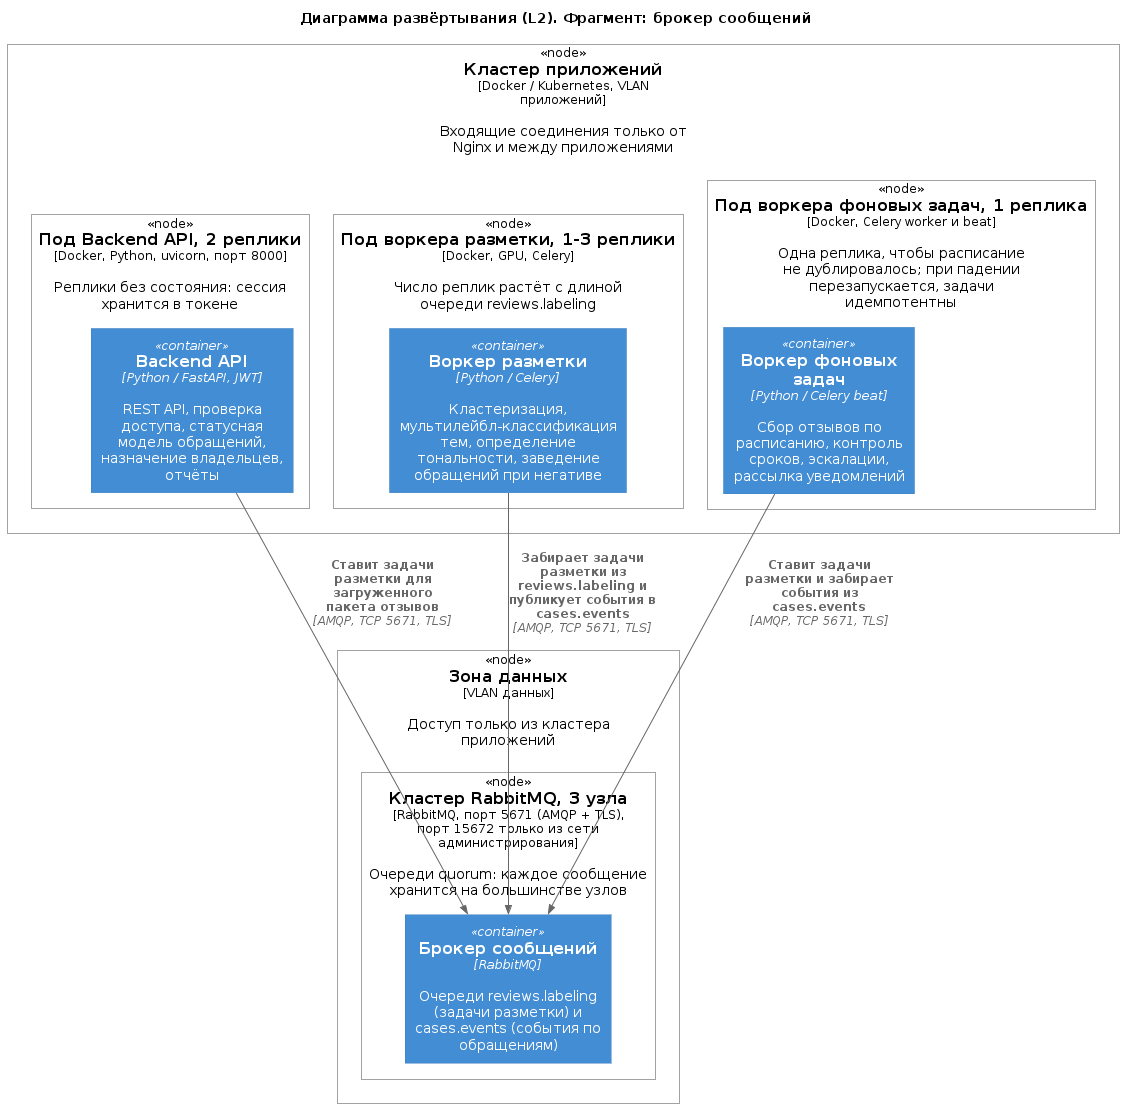

The diagram above was rendered by PlantUML. Its source (embedded in the PNG):
@startuml "dq_deployment.puml"
!include https://raw.githubusercontent.com/plantuml-stdlib/C4-PlantUML/master/C4_Deployment.puml
!include ../../main.puml

' Индивидуальная версия: DQ, брокер сообщений. Глоссарий ID и правила: см. context_l1.puml тимлида
' ID узлов dn_* и контейнера database_replica относятся только к диаграмме развёртывания (ЛР № 4).
' Узлы, порты и протоколы взяты из общей диаграммы deployment_l2.puml без изменений.

title Диаграмма развёртывания (L2). Фрагмент: брокер сообщений

Deployment_Node($ID_DN_APP_ZONE, "Кластер приложений", "Docker / Kubernetes, VLAN приложений", "Входящие соединения только от Nginx и между приложениями") {
    Deployment_Node($ID_DN_API, "Под Backend API, 2 реплики", "Docker, Python, uvicorn, порт 8000", "Реплики без состояния: сессия хранится в токене") {
        Container($ID_API_BACKEND, "Backend API", "Python / FastAPI, JWT", "REST API, проверка доступа, статусная модель обращений, назначение владельцев, отчёты")
    }
    Deployment_Node($ID_DN_LABELING, "Под воркера разметки, 1-3 реплики", "Docker, GPU, Celery", "Число реплик растёт с длиной очереди reviews.labeling") {
        Container($ID_LABELING_WORKER, "Воркер разметки", "Python / Celery", "Кластеризация, мультилейбл-классификация тем, определение тональности, заведение обращений при негативе")
    }
    Deployment_Node($ID_DN_BG, "Под воркера фоновых задач, 1 реплика", "Docker, Celery worker и beat", "Одна реплика, чтобы расписание не дублировалось; при падении перезапускается, задачи идемпотентны") {
        Container($ID_BACKGROUND_WORKER, "Воркер фоновых задач", "Python / Celery beat", "Сбор отзывов по расписанию, контроль сроков, эскалации, рассылка уведомлений")
    }
}
Deployment_Node($ID_DN_DATA_ZONE, "Зона данных", "VLAN данных", "Доступ только из кластера приложений") {
    Deployment_Node($ID_DN_MQ, "Кластер RabbitMQ, 3 узла", "RabbitMQ, порт 5671 (AMQP + TLS), порт 15672 только из сети администрирования", "Очереди quorum: каждое сообщение хранится на большинстве узлов") {
        Container($ID_MESSAGE_BROKER, "Брокер сообщений", "RabbitMQ", "Очереди reviews.labeling (задачи разметки) и cases.events (события по обращениям)")
    }
}


Rel($ID_API_BACKEND, $ID_MESSAGE_BROKER, "Ставит задачи разметки для загруженного пакета отзывов", "AMQP, TCP 5671, TLS")
Rel($ID_LABELING_WORKER, $ID_MESSAGE_BROKER, "Забирает задачи разметки из reviews.labeling и публикует события в cases.events", "AMQP, TCP 5671, TLS")
Rel($ID_BACKGROUND_WORKER, $ID_MESSAGE_BROKER, "Ставит задачи разметки и забирает события из cases.events", "AMQP, TCP 5671, TLS")
@enduml